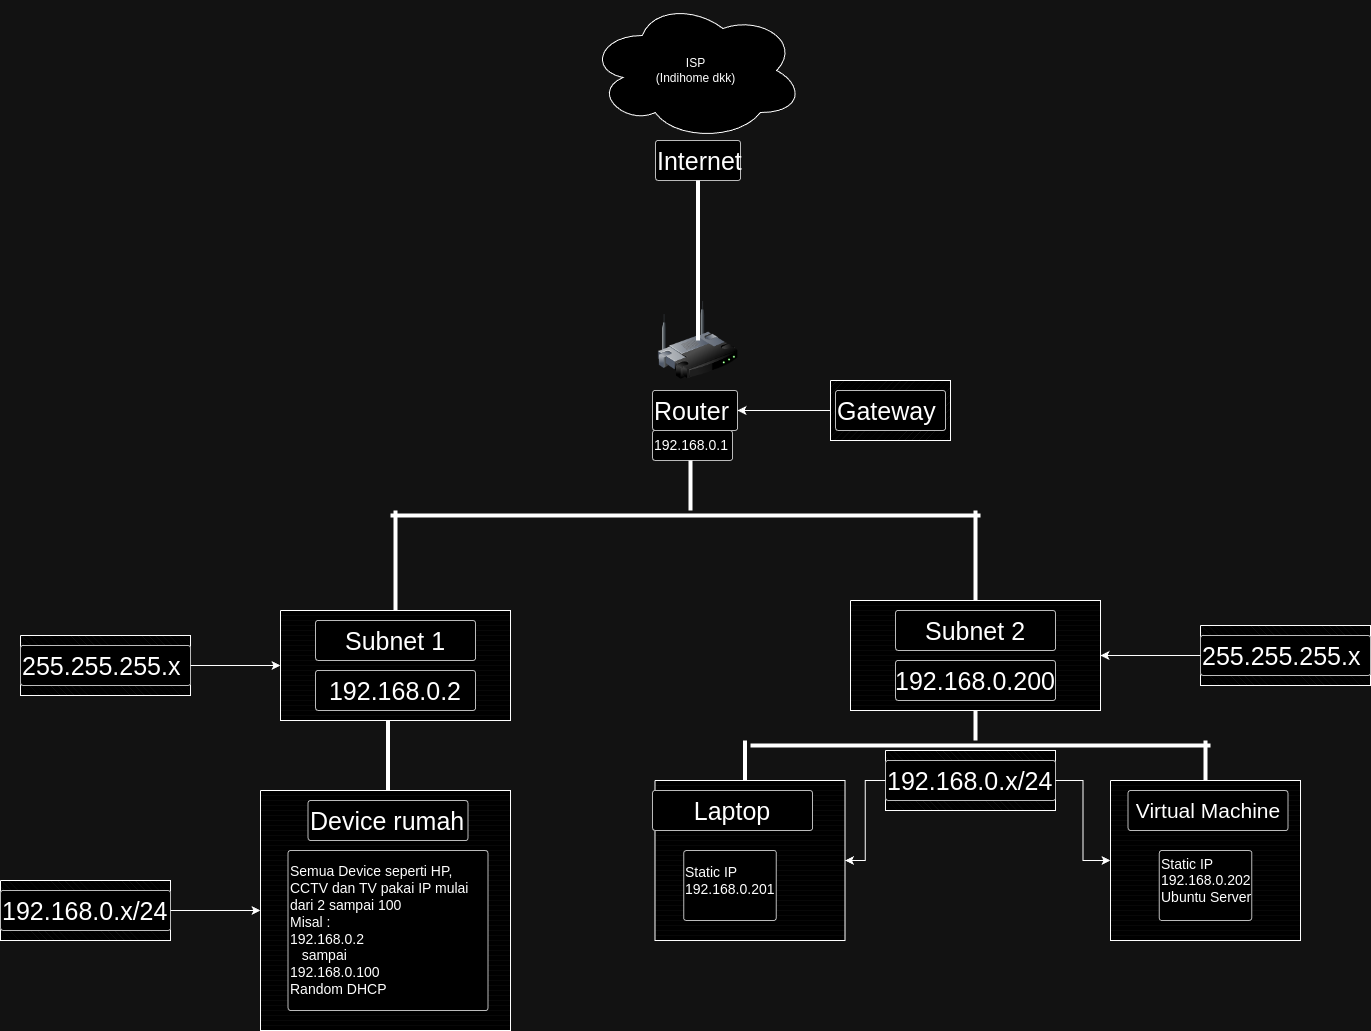

The diagram above was exported from draw.io. Its source (the exported page's mxGraphModel, read from the mxfile embedded in the PNG):
<mxGraphModel dx="2213" dy="1856" grid="1" gridSize="10" guides="1" tooltips="1" connect="1" arrows="1" fold="1" page="1" pageScale="1" pageWidth="850" pageHeight="1100" math="0" shadow="0">
  <root>
    <mxCell id="0" />
    <mxCell id="1" parent="0" />
    <mxCell id="LvLjFk-Shshm7nYrxLlC-1" value="ISP&lt;div&gt;(Indihome dkk)&lt;/div&gt;" style="ellipse;shape=cloud;whiteSpace=wrap;html=1;" vertex="1" parent="1">
      <mxGeometry x="318" y="-20" width="215" height="140" as="geometry" />
    </mxCell>
    <mxCell id="LvLjFk-Shshm7nYrxLlC-2" value="" style="image;html=1;image=img/lib/clip_art/networking/Wireless_Router_128x128.png" vertex="1" parent="1">
      <mxGeometry x="387.75" y="280" width="80" height="80" as="geometry" />
    </mxCell>
    <mxCell id="LvLjFk-Shshm7nYrxLlC-9" value="&lt;font style=&quot;font-size: 25px;&quot;&gt;Router&lt;/font&gt;" style="strokeWidth=1;html=1;shadow=0;dashed=0;shape=mxgraph.ios.iTextInput;strokeColor=#444444;buttonText=;fontSize=8;whiteSpace=wrap;align=left;" vertex="1" parent="1">
      <mxGeometry x="382" y="370" width="85" height="40" as="geometry" />
    </mxCell>
    <mxCell id="LvLjFk-Shshm7nYrxLlC-10" value="&lt;font style=&quot;font-size: 25px;&quot;&gt;Internet&lt;/font&gt;" style="strokeWidth=1;html=1;shadow=0;dashed=0;shape=mxgraph.ios.iTextInput;strokeColor=#444444;buttonText=;fontSize=8;whiteSpace=wrap;align=left;" vertex="1" parent="1">
      <mxGeometry x="385" y="120" width="85" height="40" as="geometry" />
    </mxCell>
    <mxCell id="LvLjFk-Shshm7nYrxLlC-11" value="" style="line;strokeWidth=4;direction=south;html=1;perimeter=backbonePerimeter;points=[];outlineConnect=0;" vertex="1" parent="1">
      <mxGeometry x="422.5" y="160" width="10" height="160" as="geometry" />
    </mxCell>
    <mxCell id="LvLjFk-Shshm7nYrxLlC-12" value="&lt;font style=&quot;font-size: 14px;&quot;&gt;192.168.0.1&lt;/font&gt;" style="strokeWidth=1;html=1;shadow=0;dashed=0;shape=mxgraph.ios.iTextInput;strokeColor=#444444;buttonText=;fontSize=8;whiteSpace=wrap;align=left;" vertex="1" parent="1">
      <mxGeometry x="382" y="410" width="80" height="30" as="geometry" />
    </mxCell>
    <mxCell id="LvLjFk-Shshm7nYrxLlC-13" value="" style="line;strokeWidth=4;direction=south;html=1;perimeter=backbonePerimeter;points=[];outlineConnect=0;" vertex="1" parent="1">
      <mxGeometry x="415" y="440" width="10" height="50" as="geometry" />
    </mxCell>
    <mxCell id="LvLjFk-Shshm7nYrxLlC-14" value="" style="line;strokeWidth=4;html=1;perimeter=backbonePerimeter;points=[];outlineConnect=0;" vertex="1" parent="1">
      <mxGeometry x="120" y="490" width="590" height="10" as="geometry" />
    </mxCell>
    <mxCell id="LvLjFk-Shshm7nYrxLlC-15" value="" style="line;strokeWidth=4;direction=south;html=1;perimeter=backbonePerimeter;points=[];outlineConnect=0;" vertex="1" parent="1">
      <mxGeometry x="120" y="490" width="10" height="100" as="geometry" />
    </mxCell>
    <mxCell id="LvLjFk-Shshm7nYrxLlC-16" value="" style="line;strokeWidth=4;direction=south;html=1;perimeter=backbonePerimeter;points=[];outlineConnect=0;" vertex="1" parent="1">
      <mxGeometry x="700" y="490" width="10" height="100" as="geometry" />
    </mxCell>
    <mxCell id="LvLjFk-Shshm7nYrxLlC-17" value="" style="verticalLabelPosition=bottom;verticalAlign=top;html=1;shape=mxgraph.basic.patternFillRect;fillStyle=hor;step=5;fillStrokeWidth=0.2;fillStrokeColor=#dddddd;" vertex="1" parent="1">
      <mxGeometry x="10" y="590" width="230" height="110" as="geometry" />
    </mxCell>
    <mxCell id="LvLjFk-Shshm7nYrxLlC-18" value="" style="verticalLabelPosition=bottom;verticalAlign=top;html=1;shape=mxgraph.basic.patternFillRect;fillStyle=hor;step=5;fillStrokeWidth=0.2;fillStrokeColor=#dddddd;" vertex="1" parent="1">
      <mxGeometry x="580" y="580" width="250" height="110" as="geometry" />
    </mxCell>
    <mxCell id="LvLjFk-Shshm7nYrxLlC-20" value="&lt;font style=&quot;font-size: 25px;&quot;&gt;Subnet 1&lt;/font&gt;" style="strokeWidth=1;html=1;shadow=0;dashed=0;shape=mxgraph.ios.iTextInput;strokeColor=#444444;buttonText=;fontSize=8;whiteSpace=wrap;align=center;" vertex="1" parent="1">
      <mxGeometry x="45" y="600" width="160" height="40" as="geometry" />
    </mxCell>
    <mxCell id="LvLjFk-Shshm7nYrxLlC-24" value="&lt;font style=&quot;font-size: 25px;&quot;&gt;Subnet 2&lt;/font&gt;" style="strokeWidth=1;html=1;shadow=0;dashed=0;shape=mxgraph.ios.iTextInput;strokeColor=#444444;buttonText=;fontSize=8;whiteSpace=wrap;align=center;" vertex="1" parent="1">
      <mxGeometry x="625" y="590" width="160" height="40" as="geometry" />
    </mxCell>
    <mxCell id="LvLjFk-Shshm7nYrxLlC-28" value="" style="verticalLabelPosition=bottom;verticalAlign=top;html=1;shape=mxgraph.basic.patternFillRect;fillStyle=hor;step=5;fillStrokeWidth=0.2;fillStrokeColor=#dddddd;" vertex="1" parent="1">
      <mxGeometry x="-10" y="770" width="250" height="240" as="geometry" />
    </mxCell>
    <mxCell id="LvLjFk-Shshm7nYrxLlC-29" value="&lt;font style=&quot;font-size: 14px;&quot;&gt;Semua Device seperti HP, CCTV dan TV pakai IP mulai dari 2 sampai 100&lt;/font&gt;&lt;div&gt;&lt;font style=&quot;font-size: 14px;&quot;&gt;Misal :&lt;/font&gt;&lt;/div&gt;&lt;div&gt;&lt;font style=&quot;font-size: 14px;&quot;&gt;192.168.0.2&amp;nbsp;&lt;/font&gt;&lt;/div&gt;&lt;div&gt;&lt;font style=&quot;font-size: 14px;&quot;&gt;&amp;nbsp; &amp;nbsp;sampai&lt;/font&gt;&lt;/div&gt;&lt;div&gt;&lt;font style=&quot;font-size: 14px;&quot;&gt;192.168.0.100&lt;/font&gt;&lt;/div&gt;&lt;div&gt;&lt;font style=&quot;font-size: 14px;&quot;&gt;Random DHCP&lt;/font&gt;&lt;/div&gt;" style="strokeWidth=1;html=1;shadow=0;dashed=0;shape=mxgraph.ios.iTextInput;strokeColor=#444444;buttonText=;fontSize=8;whiteSpace=wrap;align=left;" vertex="1" parent="1">
      <mxGeometry x="17.5" y="830" width="200" height="160" as="geometry" />
    </mxCell>
    <mxCell id="LvLjFk-Shshm7nYrxLlC-30" value="&lt;font style=&quot;font-size: 25px;&quot;&gt;Device rumah&lt;/font&gt;" style="strokeWidth=1;html=1;shadow=0;dashed=0;shape=mxgraph.ios.iTextInput;strokeColor=#444444;buttonText=;fontSize=8;whiteSpace=wrap;align=left;" vertex="1" parent="1">
      <mxGeometry x="37.5" y="780" width="160" height="40" as="geometry" />
    </mxCell>
    <mxCell id="LvLjFk-Shshm7nYrxLlC-31" value="&lt;font style=&quot;font-size: 25px;&quot;&gt;192.168.0.2&lt;/font&gt;" style="strokeWidth=1;html=1;shadow=0;dashed=0;shape=mxgraph.ios.iTextInput;strokeColor=#444444;buttonText=;fontSize=8;whiteSpace=wrap;align=center;" vertex="1" parent="1">
      <mxGeometry x="45" y="650" width="160" height="40" as="geometry" />
    </mxCell>
    <mxCell id="LvLjFk-Shshm7nYrxLlC-32" value="&lt;font style=&quot;font-size: 25px;&quot;&gt;192.168.0.200&lt;/font&gt;" style="strokeWidth=1;html=1;shadow=0;dashed=0;shape=mxgraph.ios.iTextInput;strokeColor=#444444;buttonText=;fontSize=8;whiteSpace=wrap;align=center;" vertex="1" parent="1">
      <mxGeometry x="625" y="640" width="160" height="40" as="geometry" />
    </mxCell>
    <mxCell id="LvLjFk-Shshm7nYrxLlC-35" value="" style="line;strokeWidth=4;direction=south;html=1;perimeter=backbonePerimeter;points=[];outlineConnect=0;" vertex="1" parent="1">
      <mxGeometry x="112.5" y="700" width="10" height="70" as="geometry" />
    </mxCell>
    <mxCell id="LvLjFk-Shshm7nYrxLlC-36" value="" style="line;strokeWidth=4;direction=south;html=1;perimeter=backbonePerimeter;points=[];outlineConnect=0;" vertex="1" parent="1">
      <mxGeometry x="700" y="690" width="10" height="30" as="geometry" />
    </mxCell>
    <mxCell id="LvLjFk-Shshm7nYrxLlC-37" value="" style="verticalLabelPosition=bottom;verticalAlign=top;html=1;shape=mxgraph.basic.patternFillRect;fillStyle=hor;step=5;fillStrokeWidth=0.2;fillStrokeColor=#dddddd;" vertex="1" parent="1">
      <mxGeometry x="384.5" y="760" width="190" height="160" as="geometry" />
    </mxCell>
    <mxCell id="LvLjFk-Shshm7nYrxLlC-38" value="&lt;div&gt;&lt;font style=&quot;font-size: 14px;&quot;&gt;Static IP 192.168.0.201&lt;/font&gt;&lt;/div&gt;&lt;div&gt;&lt;br&gt;&lt;/div&gt;" style="strokeWidth=1;html=1;shadow=0;dashed=0;shape=mxgraph.ios.iTextInput;strokeColor=#444444;buttonText=;fontSize=8;whiteSpace=wrap;align=left;" vertex="1" parent="1">
      <mxGeometry x="413.25" y="830" width="92.5" height="70" as="geometry" />
    </mxCell>
    <mxCell id="LvLjFk-Shshm7nYrxLlC-39" value="&lt;font style=&quot;font-size: 25px;&quot;&gt;Laptop&lt;/font&gt;" style="strokeWidth=1;html=1;shadow=0;dashed=0;shape=mxgraph.ios.iTextInput;strokeColor=#444444;buttonText=;fontSize=8;whiteSpace=wrap;align=center;" vertex="1" parent="1">
      <mxGeometry x="382" y="770" width="160" height="40" as="geometry" />
    </mxCell>
    <mxCell id="LvLjFk-Shshm7nYrxLlC-42" value="" style="verticalLabelPosition=bottom;verticalAlign=top;html=1;shape=mxgraph.basic.patternFillRect;fillStyle=hor;step=5;fillStrokeWidth=0.2;fillStrokeColor=#dddddd;" vertex="1" parent="1">
      <mxGeometry x="840" y="760" width="190" height="160" as="geometry" />
    </mxCell>
    <mxCell id="LvLjFk-Shshm7nYrxLlC-43" value="&lt;div&gt;&lt;font style=&quot;font-size: 14px;&quot;&gt;Static IP 192.168.0.202&lt;/font&gt;&lt;/div&gt;&lt;div&gt;&lt;font style=&quot;font-size: 14px;&quot;&gt;Ubuntu Server&lt;/font&gt;&lt;/div&gt;&lt;div&gt;&lt;br&gt;&lt;/div&gt;" style="strokeWidth=1;html=1;shadow=0;dashed=0;shape=mxgraph.ios.iTextInput;strokeColor=#444444;buttonText=;fontSize=8;whiteSpace=wrap;align=left;" vertex="1" parent="1">
      <mxGeometry x="888.75" y="830" width="92.5" height="70" as="geometry" />
    </mxCell>
    <mxCell id="LvLjFk-Shshm7nYrxLlC-44" value="&lt;font style=&quot;font-size: 21px;&quot;&gt;Virtual Machine&lt;/font&gt;" style="strokeWidth=1;html=1;shadow=0;dashed=0;shape=mxgraph.ios.iTextInput;strokeColor=#444444;buttonText=;fontSize=8;whiteSpace=wrap;align=center;" vertex="1" parent="1">
      <mxGeometry x="857.5" y="770" width="160" height="40" as="geometry" />
    </mxCell>
    <mxCell id="LvLjFk-Shshm7nYrxLlC-45" value="" style="line;strokeWidth=4;html=1;perimeter=backbonePerimeter;points=[];outlineConnect=0;" vertex="1" parent="1">
      <mxGeometry x="480" y="720" width="460" height="10" as="geometry" />
    </mxCell>
    <mxCell id="LvLjFk-Shshm7nYrxLlC-47" value="" style="line;strokeWidth=4;direction=south;html=1;perimeter=backbonePerimeter;points=[];outlineConnect=0;" vertex="1" parent="1">
      <mxGeometry x="469.5" y="720" width="10" height="40" as="geometry" />
    </mxCell>
    <mxCell id="LvLjFk-Shshm7nYrxLlC-48" value="" style="line;strokeWidth=4;direction=south;html=1;perimeter=backbonePerimeter;points=[];outlineConnect=0;" vertex="1" parent="1">
      <mxGeometry x="930" y="720" width="10" height="40" as="geometry" />
    </mxCell>
    <mxCell id="LvLjFk-Shshm7nYrxLlC-50" style="edgeStyle=orthogonalEdgeStyle;rounded=0;orthogonalLoop=1;jettySize=auto;html=1;exitX=0;exitY=0.5;exitDx=0;exitDy=0;exitPerimeter=0;" edge="1" parent="1" source="LvLjFk-Shshm7nYrxLlC-49" target="LvLjFk-Shshm7nYrxLlC-9">
      <mxGeometry relative="1" as="geometry" />
    </mxCell>
    <mxCell id="LvLjFk-Shshm7nYrxLlC-49" value="" style="verticalLabelPosition=bottom;verticalAlign=top;html=1;shape=mxgraph.basic.patternFillRect;fillStyle=diag;step=5;fillStrokeWidth=0.2;fillStrokeColor=#dddddd;" vertex="1" parent="1">
      <mxGeometry x="560" y="360" width="120" height="60" as="geometry" />
    </mxCell>
    <mxCell id="LvLjFk-Shshm7nYrxLlC-52" value="&lt;font style=&quot;font-size: 25px;&quot;&gt;Gateway&lt;/font&gt;" style="strokeWidth=1;html=1;shadow=0;dashed=0;shape=mxgraph.ios.iTextInput;strokeColor=#444444;buttonText=;fontSize=8;whiteSpace=wrap;align=left;" vertex="1" parent="1">
      <mxGeometry x="565" y="370" width="110" height="40" as="geometry" />
    </mxCell>
    <mxCell id="LvLjFk-Shshm7nYrxLlC-53" value="" style="verticalLabelPosition=bottom;verticalAlign=top;html=1;shape=mxgraph.basic.patternFillRect;fillStyle=diagRev;step=5;fillStrokeWidth=0.2;fillStrokeColor=#dddddd;" vertex="1" parent="1">
      <mxGeometry x="930" y="605" width="170" height="60" as="geometry" />
    </mxCell>
    <mxCell id="LvLjFk-Shshm7nYrxLlC-54" value="&lt;font style=&quot;font-size: 25px;&quot;&gt;255.255.255.x&lt;/font&gt;" style="strokeWidth=1;html=1;shadow=0;dashed=0;shape=mxgraph.ios.iTextInput;strokeColor=#444444;buttonText=;fontSize=8;whiteSpace=wrap;align=left;" vertex="1" parent="1">
      <mxGeometry x="930" y="615" width="170" height="40" as="geometry" />
    </mxCell>
    <mxCell id="LvLjFk-Shshm7nYrxLlC-56" style="edgeStyle=orthogonalEdgeStyle;rounded=0;orthogonalLoop=1;jettySize=auto;html=1;exitX=0;exitY=0.5;exitDx=0;exitDy=0;exitPerimeter=0;entryX=1;entryY=0.5;entryDx=0;entryDy=0;entryPerimeter=0;" edge="1" parent="1" source="LvLjFk-Shshm7nYrxLlC-53" target="LvLjFk-Shshm7nYrxLlC-18">
      <mxGeometry relative="1" as="geometry" />
    </mxCell>
    <mxCell id="LvLjFk-Shshm7nYrxLlC-57" value="" style="verticalLabelPosition=bottom;verticalAlign=top;html=1;shape=mxgraph.basic.patternFillRect;fillStyle=diagRev;step=5;fillStrokeWidth=0.2;fillStrokeColor=#dddddd;" vertex="1" parent="1">
      <mxGeometry x="-250" y="615" width="170" height="60" as="geometry" />
    </mxCell>
    <mxCell id="LvLjFk-Shshm7nYrxLlC-58" value="&lt;font style=&quot;font-size: 25px;&quot;&gt;255.255.255.x&lt;/font&gt;" style="strokeWidth=1;html=1;shadow=0;dashed=0;shape=mxgraph.ios.iTextInput;strokeColor=#444444;buttonText=;fontSize=8;whiteSpace=wrap;align=left;" vertex="1" parent="1">
      <mxGeometry x="-250" y="625" width="170" height="40" as="geometry" />
    </mxCell>
    <mxCell id="LvLjFk-Shshm7nYrxLlC-59" style="edgeStyle=orthogonalEdgeStyle;rounded=0;orthogonalLoop=1;jettySize=auto;html=1;exitX=1;exitY=0.5;exitDx=0;exitDy=0;exitPerimeter=0;entryX=0;entryY=0.5;entryDx=0;entryDy=0;entryPerimeter=0;" edge="1" parent="1" source="LvLjFk-Shshm7nYrxLlC-57" target="LvLjFk-Shshm7nYrxLlC-17">
      <mxGeometry relative="1" as="geometry" />
    </mxCell>
    <mxCell id="LvLjFk-Shshm7nYrxLlC-60" value="" style="verticalLabelPosition=bottom;verticalAlign=top;html=1;shape=mxgraph.basic.patternFillRect;fillStyle=diagRev;step=5;fillStrokeWidth=0.2;fillStrokeColor=#dddddd;" vertex="1" parent="1">
      <mxGeometry x="-270" y="860" width="170" height="60" as="geometry" />
    </mxCell>
    <mxCell id="LvLjFk-Shshm7nYrxLlC-61" value="&lt;font style=&quot;font-size: 25px;&quot;&gt;192.168.0.x/24&lt;/font&gt;" style="strokeWidth=1;html=1;shadow=0;dashed=0;shape=mxgraph.ios.iTextInput;strokeColor=#444444;buttonText=;fontSize=8;whiteSpace=wrap;align=left;" vertex="1" parent="1">
      <mxGeometry x="-270" y="870" width="170" height="40" as="geometry" />
    </mxCell>
    <mxCell id="LvLjFk-Shshm7nYrxLlC-62" style="edgeStyle=orthogonalEdgeStyle;rounded=0;orthogonalLoop=1;jettySize=auto;html=1;exitX=1;exitY=0.5;exitDx=0;exitDy=0;exitPerimeter=0;entryX=0;entryY=0.5;entryDx=0;entryDy=0;entryPerimeter=0;" edge="1" parent="1" source="LvLjFk-Shshm7nYrxLlC-60" target="LvLjFk-Shshm7nYrxLlC-28">
      <mxGeometry relative="1" as="geometry" />
    </mxCell>
    <mxCell id="LvLjFk-Shshm7nYrxLlC-63" value="" style="verticalLabelPosition=bottom;verticalAlign=top;html=1;shape=mxgraph.basic.patternFillRect;fillStyle=diagRev;step=5;fillStrokeWidth=0.2;fillStrokeColor=#dddddd;" vertex="1" parent="1">
      <mxGeometry x="615" y="730" width="170" height="60" as="geometry" />
    </mxCell>
    <mxCell id="LvLjFk-Shshm7nYrxLlC-64" value="&lt;font style=&quot;font-size: 25px;&quot;&gt;192.168.0.x/24&lt;/font&gt;" style="strokeWidth=1;html=1;shadow=0;dashed=0;shape=mxgraph.ios.iTextInput;strokeColor=#444444;buttonText=;fontSize=8;whiteSpace=wrap;align=left;" vertex="1" parent="1">
      <mxGeometry x="615" y="740" width="170" height="40" as="geometry" />
    </mxCell>
    <mxCell id="LvLjFk-Shshm7nYrxLlC-65" style="edgeStyle=orthogonalEdgeStyle;rounded=0;orthogonalLoop=1;jettySize=auto;html=1;exitX=0;exitY=0.5;exitDx=0;exitDy=0;exitPerimeter=0;entryX=1;entryY=0.5;entryDx=0;entryDy=0;entryPerimeter=0;" edge="1" parent="1" source="LvLjFk-Shshm7nYrxLlC-63" target="LvLjFk-Shshm7nYrxLlC-37">
      <mxGeometry relative="1" as="geometry" />
    </mxCell>
    <mxCell id="LvLjFk-Shshm7nYrxLlC-66" style="edgeStyle=orthogonalEdgeStyle;rounded=0;orthogonalLoop=1;jettySize=auto;html=1;exitX=1;exitY=0.5;exitDx=0;exitDy=0;exitPerimeter=0;entryX=0;entryY=0.5;entryDx=0;entryDy=0;entryPerimeter=0;" edge="1" parent="1" source="LvLjFk-Shshm7nYrxLlC-63" target="LvLjFk-Shshm7nYrxLlC-42">
      <mxGeometry relative="1" as="geometry" />
    </mxCell>
  </root>
</mxGraphModel>